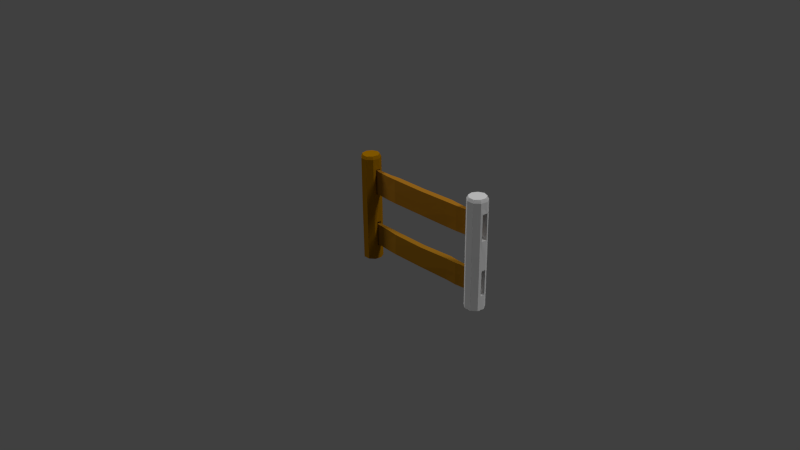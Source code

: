 # Source: fence.blend  (saved by Blender 2.73.0; exported with 4.5.12 LTS)
import bpy
from mathutils import Matrix  # noqa: F401  (used for matrix-valued properties, if any)

bpy.ops.wm.read_factory_settings(use_empty=True)
scene = bpy.context.scene
scene.name = 'Scene'

# ---- collections
col_collection_1 = bpy.data.collections.new('Collection 1'); scene.collection.children.link(col_collection_1)

# ---- materials (node trees are filled in below, after node groups)
mat_material_002 = bpy.data.materials.new('Material.002')
mat_material_002.alpha_threshold = 0.0
mat_material_002.use_transparent_shadow = False
mat_material_002.diffuse_color = (0.3844, 0.1734, 0.01219, 1.0)
mat_material_002.specular_color = (0.1025, 0.02911, 0.0)
mat_material_002.roughness = 0.5
mat_material_002.specular_intensity = 0.0
mat_material_001 = bpy.data.materials.new('Material.001')
mat_material_001.alpha_threshold = 0.0
mat_material_001.use_transparent_shadow = False
mat_material_001.diffuse_color = (0.4575, 0.1964, 0.01608, 1.0)
mat_material_001.specular_color = (0.09463, 0.03512, 0.0)
mat_material_001.roughness = 0.5
mat_material_001.specular_intensity = 0.0
mat_material = bpy.data.materials.new('Material')
mat_material.alpha_threshold = 0.0
mat_material.use_transparent_shadow = False
mat_material.diffuse_color = (0.3757, 0.1637, 0.0, 1.0)
mat_material.specular_color = (0.1679, 0.04179, 0.0)
mat_material.roughness = 0.5
mat_material.specular_intensity = 0.0

# ---- material node trees

# ---- world
world_world = bpy.data.worlds.new('World'); scene.world = world_world
world_world.color = (0.05088, 0.05088, 0.05088)
world_world.use_sun_shadow = False
world_world.sun_shadow_jitter_overblur = 0.0
world_world.cycles.sampling_method = 'MANUAL'
world_world.cycles.sample_map_resolution = 256

# ---- cameras
cam_camera = bpy.data.cameras.new('Camera')
cam_camera.clip_end = 100.0
cam_camera.lens = 35.0
cam_camera.sensor_width = 32.0
cam_camera.sensor_height = 18.0
cam_camera.ortho_scale = 7.314
cam_camera.dof.focus_distance = 0.0
cam_camera.dof.aperture_fstop = 128.0

# ---- lights
light_lamp_001 = bpy.data.lights.new('Lamp.001', 'SUN')
light_lamp_001.transmission_factor = 0.0
light_lamp_001.cutoff_distance = 30.0
light_lamp_001.angle = 0.1993
light_lamp_001.energy = 1.0
light_lamp_001.shadow_buffer_clip_start = 1.001
light_lamp_001.shadow_soft_size = 0.1
light_lamp_001.shadow_cascade_max_distance = 1000.0
light_lamp_001.cycles.use_multiple_importance_sampling = False
light_lamp = bpy.data.lights.new('Lamp', 'SUN')
light_lamp.transmission_factor = 0.0
light_lamp.cutoff_distance = 30.0
light_lamp.angle = 0.1993
light_lamp.energy = 1.0
light_lamp.shadow_buffer_clip_start = 1.001
light_lamp.shadow_soft_size = 0.1
light_lamp.shadow_cascade_max_distance = 1000.0
light_lamp.cycles.use_multiple_importance_sampling = False

# ---- meshes
me_cylinder_001 = bpy.data.meshes.new('Cylinder.001')
me_cylinder_001.from_pydata([(1.744, 0.126, -0.004118), (1.848, 0.06012, 0.6969), (1.825, 0.09655, -0.004118), (1.846, 0.05922, -0.004118), (1.868, 0.02189, -0.004118), (1.843, -0.01851, 1.39), (1.853, -0.06302, -0.004118), (1.851, -0.01942, 1.374), (1.787, -0.1184, -0.004118), (1.86, -0.02059, 1.35), (1.701, -0.1184, -0.004118), (1.86, -0.02746, 0.1825), (1.635, -0.06302, -0.004118), (1.86, -0.02057, 1.276), (1.62, 0.02189, -0.004118), (1.862, -0.02088, 0.6969), (1.663, 0.09655, -0.004118), (1.86, -0.02057, -0.004118), (1.744, 0.128, 0.6969), (1.826, 0.09802, 0.6969), (1.87, 0.02222, 0.6969), (1.855, -0.06398, 0.6969), (1.787, -0.1202, 0.6969), (1.7, -0.1202, 0.6969), (1.633, -0.06398, 0.6969), (1.618, 0.02222, 0.6969), (1.661, 0.09802, 0.6969), (1.744, 0.126, 1.276), (1.825, 0.09655, 1.276), (1.868, 0.02189, 1.276), (1.853, -0.06302, 1.276), (1.787, -0.1184, 1.276), (1.701, -0.1184, 1.276), (1.635, -0.06302, 1.276), (1.62, 0.02189, 1.276), (1.663, 0.09655, 1.276), (1.825, 0.09655, 0.1825), (1.868, 0.02465, 0.1825), (1.853, -0.06302, 0.1825), (1.787, -0.1184, 0.1825), (1.701, -0.1184, 0.1825), (1.635, -0.06302, 0.1825), (1.62, 0.02465, 0.1825), (1.663, 0.09655, 0.1825), (1.744, 0.126, 0.1825), (1.744, 0.1262, 1.35), (1.744, 0.1085, 1.39), (1.744, 0.1155, 1.374), (1.825, 0.09666, 1.35), (1.813, 0.08136, 1.39), (1.818, 0.08837, 1.374), (1.868, 0.02191, 1.35), (1.85, 0.01769, 1.39), (1.858, 0.01965, 1.374), (1.853, -0.06309, 1.35), (1.837, -0.05472, 1.39), (1.844, -0.0585, 1.374), (1.787, -0.1186, 1.35), (1.781, -0.1048, 1.387), (1.783, -0.1095, 1.374), (1.701, -0.1186, 1.35), (1.707, -0.102, 1.39), (1.704, -0.1095, 1.374), (1.634, -0.06309, 1.35), (1.651, -0.05472, 1.39), (1.643, -0.0585, 1.374), (1.619, 0.02191, 1.35), (1.638, 0.01769, 1.39), (1.629, 0.01965, 1.374), (1.663, 0.09666, 1.35), (1.675, 0.08136, 1.39), (1.669, 0.08837, 1.374), (1.846, 0.05922, 1.276), (1.846, 0.05922, 0.1825), (1.846, 0.05928, 1.35), (1.838, 0.05401, 1.374), (1.831, 0.04953, 1.39), (1.861, -0.03843, 1.212), (1.825, 0.09671, 1.212), (1.868, 0.02954, 1.212), (1.853, -0.06312, 1.212), (1.787, -0.1186, 1.212), (1.701, -0.1186, 1.212), (1.634, -0.06312, 1.212), (1.619, 0.02954, 1.212), (1.663, 0.09671, 1.212), (1.744, 0.1262, 1.212), (1.846, 0.05932, 1.212), (1.861, -0.03855, 0.8825), (1.825, 0.09726, 0.8825), (1.869, 0.02966, 0.8825), (1.854, -0.06348, 0.8825), (1.787, -0.1193, 0.8825), (1.7, -0.1193, 0.8825), (1.634, -0.06348, 0.8825), (1.619, 0.02966, 0.8825), (1.662, 0.09726, 0.8825), (1.847, 0.05965, 0.8825), (1.744, 0.127, 0.8825), (1.641, 0.05922, -0.004118), (1.64, 0.06012, 0.6969), (1.641, 0.05922, 1.276), (1.641, 0.05922, 0.1825), (1.641, 0.05928, 1.35), (1.649, 0.05401, 1.374), (1.656, 0.04953, 1.39), (1.641, 0.05932, 1.212), (1.64, 0.05965, 0.8825), (1.627, -0.02057, -0.004118), (1.625, -0.02088, 0.6969), (1.627, -0.02057, 1.276), (1.627, -0.02746, 0.1825), (1.627, -0.02059, 1.35), (1.636, -0.01942, 1.374), (1.644, -0.01851, 1.39), (1.627, -0.03843, 1.212), (1.626, -0.03855, 0.8825), (1.744, 0.127, 0.3951), (1.861, -0.02761, 0.508), (1.825, 0.09726, 0.3951), (1.869, 0.02481, 0.508), (1.854, -0.06348, 0.3951), (1.787, -0.1193, 0.3951), (1.7, -0.1193, 0.3951), (1.634, -0.06348, 0.3951), (1.619, 0.02481, 0.508), (1.662, 0.09726, 0.3951), (1.847, 0.05965, 0.3951), (1.64, 0.05965, 0.3951), (1.626, -0.02761, 0.508), (1.744, 0.004034, 1.389)], [], [(35, 69, 45, 27), (13, 9, 54, 30), (30, 54, 57, 31), (31, 57, 60, 32), (32, 60, 63, 33), (110, 112, 66, 34), (101, 103, 69, 35), (72, 74, 51, 29), (56, 7, 5, 55), (0, 2, 3, 4, 17, 6, 8, 10, 12, 108, 14, 99, 16), (128, 100, 26, 126), (126, 26, 18, 117), (129, 109, 25, 125), (123, 23, 24, 124), (122, 22, 23, 123), (121, 21, 22, 122), (118, 15, 21, 121), (127, 1, 20, 120), (117, 18, 19, 119), (106, 101, 35, 85), (85, 35, 27, 86), (115, 110, 34, 84), (82, 32, 33, 83), (81, 31, 32, 82), (80, 30, 31, 81), (77, 13, 30, 80), (87, 72, 29, 79), (86, 27, 28, 78), (0, 44, 36, 2), (3, 73, 37, 4), (17, 11, 38, 6), (6, 38, 39, 8), (8, 39, 40, 10), (10, 40, 41, 12), (108, 111, 42, 14), (16, 43, 44, 0), (99, 102, 43, 16), (48, 45, 47, 50), (50, 47, 46, 49), (74, 48, 50, 75), (75, 50, 49, 76), (9, 51, 53, 7), (7, 53, 52, 5), (57, 54, 56, 59), (59, 56, 55, 58), (60, 57, 59, 62), (62, 59, 58, 61), (63, 60, 62, 65), (65, 62, 61, 64), (112, 63, 65, 113), (113, 65, 64, 114), (103, 66, 68, 104), (104, 68, 67, 105), (45, 69, 71, 47), (47, 71, 70, 46), (27, 45, 48, 28), (54, 9, 7, 56), (4, 37, 11, 17), (79, 29, 13, 77), (120, 20, 15, 118), (29, 51, 9, 13), (53, 75, 76, 52), (51, 74, 75, 53), (2, 36, 73, 3), (78, 28, 72, 87), (119, 19, 1, 127), (28, 48, 74, 72), (89, 78, 87, 97), (79, 84, 95, 90), (98, 86, 78, 89), (25, 95, 107, 100), (88, 77, 80, 91), (91, 80, 81, 92), (92, 81, 82, 93), (93, 82, 83, 94), (79, 77, 115, 84), (96, 85, 86, 98), (107, 106, 85, 96), (100, 107, 96, 26), (26, 96, 98, 18), (109, 116, 95, 25), (23, 93, 94, 24), (22, 92, 93, 23), (21, 91, 92, 22), (15, 88, 91, 21), (1, 97, 90, 20), (18, 98, 89, 19), (20, 90, 88, 15), (19, 89, 97, 1), (71, 104, 105, 70), (69, 103, 104, 71), (14, 42, 102, 99), (84, 34, 101, 106), (125, 25, 100, 128), (34, 66, 103, 101), (24, 94, 116, 109), (94, 83, 115, 116), (68, 113, 114, 67), (66, 112, 113, 68), (12, 41, 111, 108), (83, 33, 110, 115), (124, 24, 109, 129), (33, 63, 112, 110), (88, 116, 115, 77), (79, 90, 97, 87), (116, 88, 90, 95), (106, 107, 95, 84), (41, 124, 129, 111), (42, 125, 128, 102), (36, 119, 127, 73), (44, 117, 119, 36), (73, 127, 120, 37), (11, 118, 121, 38), (38, 121, 122, 39), (39, 122, 123, 40), (40, 123, 124, 41), (43, 126, 117, 44), (102, 128, 126, 43), (120, 118, 129, 125), (11, 111, 129, 118), (37, 120, 125, 42), (37, 42, 111, 11), (114, 64, 130), (105, 67, 130), (76, 49, 130), (46, 70, 130), (70, 105, 130), (67, 114, 130), (64, 61, 130), (61, 58, 130), (58, 55, 130), (55, 5, 130), (52, 76, 130), (49, 46, 130), (5, 52, 130)])
me_cylinder_001.use_remesh_preserve_volume = False
me_cylinder_001.use_remesh_preserve_attributes = False
me_cylinder_001.use_mirror_vertex_groups = False
me_cylinder_001.update()
me_cube_000 = bpy.data.meshes.new('Cube.000')
me_cube_000.from_pydata([(0.02939, -0.005636, 0.1961), (0.02939, 0.02912, 0.1961), (1.315, 0.0006503, 0.1903), (1.315, -0.02386, 0.1903), (0.02939, -0.005636, 0.4774), (0.02939, 0.02912, 0.4774), (1.315, 0.0006503, 0.4774), (1.315, -0.02386, 0.4774), (0.02939, -0.005636, 0.3338), (0.02939, 0.006994, 0.4774), (0.02939, 0.02912, 0.3338), (0.02939, 0.006994, 0.1932), (0.6721, 0.03092, 0.456), (1.315, 0.0006503, 0.3338), (0.6721, 0.03092, 0.1903), (1.315, -0.0116, 0.4794), (1.315, -0.02386, 0.3338), (1.315, -0.008443, 0.1903), (0.6721, -0.04584, 0.456), (0.6721, -0.04692, 0.1903), (0.6721, -0.006915, 0.4591), (0.6721, 0.001249, 0.1903), (0.6721, -0.04692, 0.3338), (1.315, -0.01246, 0.3338), (0.6721, 0.03092, 0.3338), (0.02939, 0.006994, 0.3338), (0.3508, 0.03092, 0.1941), (0.3508, -0.04389, 0.4642), (0.3508, 0.03092, 0.4642), (0.3508, -0.04692, 0.1941), (0.3508, -0.01103, 0.4672), (0.3508, -0.005622, 0.1941), (0.3508, -0.04692, 0.3338), (0.3508, 0.03092, 0.3338), (0.9935, 0.03321, 0.4733), (0.9935, -0.04224, 0.1898), (0.9935, 0.03561, 0.1898), (0.9935, -0.04692, 0.4733), (0.9935, -0.005714, 0.4763), (0.9935, 0.006202, 0.1898), (0.9935, -0.04692, 0.3338), (0.9935, 0.03092, 0.3338), (0.2461, 0.02668, 0.1903), (0.2461, -0.03269, 0.4722), (0.2461, -0.008, 0.4757), (0.2461, 0.02668, 0.3338), (0.2461, 0.02668, 0.4722), (0.2461, -0.03269, 0.1903), (0.2461, -0.002451, 0.1903), (0.2461, -0.03269, 0.3338), (1.103, 0.01474, 0.4747), (1.103, -0.04546, 0.1855), (1.103, -0.007085, 0.1855), (1.103, -0.0479, 0.3338), (1.103, 0.01599, 0.1855), (1.103, -0.0479, 0.4747), (1.103, -0.01599, 0.4774), (1.103, 0.01355, 0.3338)], [], [(25, 10, 1, 11), (57, 13, 2, 54), (23, 16, 3, 17), (49, 8, 0, 47), (52, 54, 2, 17), (44, 46, 5, 9), (43, 44, 9, 4), (37, 38, 20, 18), (38, 34, 12, 20), (51, 52, 17, 3), (29, 31, 21, 19), (31, 26, 14, 21), (40, 22, 19, 35), (37, 18, 22, 40), (43, 4, 8, 49), (13, 23, 17, 2), (6, 15, 23, 13), (15, 7, 16, 23), (33, 24, 14, 26), (28, 12, 24, 33), (50, 6, 13, 57), (8, 25, 11, 0), (4, 9, 25, 8), (9, 5, 10, 25), (46, 28, 33, 45), (45, 33, 26, 42), (18, 27, 32, 22), (48, 42, 26, 31), (47, 48, 31, 29), (18, 20, 30, 27), (20, 12, 28, 30), (22, 32, 29, 19), (12, 34, 41, 24), (55, 37, 40, 53), (53, 40, 35, 51), (19, 21, 39, 35), (56, 50, 34, 38), (55, 56, 38, 37), (21, 14, 36, 39), (24, 41, 36, 14), (0, 11, 48, 47), (11, 1, 42, 48), (10, 45, 42, 1), (5, 46, 45, 10), (27, 43, 49, 32), (27, 30, 44, 43), (30, 28, 46, 44), (32, 49, 47, 29), (7, 15, 56, 55), (15, 6, 50, 56), (16, 53, 51, 3), (7, 55, 53, 16), (34, 50, 57, 41), (35, 39, 52, 51), (39, 36, 54, 52), (41, 57, 54, 36)])
_uv = me_cube_000.uv_layers.new(name='UVMap')
_uv.uv.foreach_set('vector', [0.5769, 0.07274, 0.5769, 0.07274, 0.69, 0.07328, 0.6924, 0.07329, 0.5678, 0.8009, 0.566, 0.9445, 0.6838, 0.9451, 0.6896, 0.8015, 0.566, 0.9445, 0.566, 0.9445, 0.6838, 0.9451, 0.6838, 0.9451, 0.5751, 0.2197, 0.5769, 0.07274, 0.69, 0.07328, 0.6929, 0.2202, 0.6896, 0.8015, 0.6896, 0.8015, 0.6838, 0.9451, 0.6838, 0.9451, 0.4587, 0.2191, 0.4615, 0.2191, 0.4591, 0.07217, 0.4591, 0.07217, 0.4615, 0.2191, 0.4587, 0.2191, 0.4591, 0.07217, 0.4591, 0.07217, 0.4543, 0.726, 0.4518, 0.726, 0.4687, 0.5081, 0.4712, 0.5082, 0.4518, 0.726, 0.4543, 0.726, 0.4712, 0.5082, 0.4687, 0.5081, 0.6896, 0.8015, 0.6896, 0.8015, 0.6838, 0.9451, 0.6838, 0.9451, 0.6888, 0.2912, 0.6888, 0.2912, 0.6893, 0.5092, 0.6893, 0.5092, 0.6888, 0.2912, 0.6888, 0.2912, 0.6893, 0.5092, 0.6893, 0.5092, 0.5687, 0.7266, 0.5715, 0.5086, 0.6893, 0.5092, 0.687, 0.7272, 0.4543, 0.726, 0.4712, 0.5082, 0.5715, 0.5086, 0.5687, 0.7266, 0.4615, 0.2191, 0.4591, 0.07217, 0.5769, 0.07274, 0.5751, 0.2197, 0.566, 0.9445, 0.566, 0.9445, 0.6838, 0.9451, 0.6838, 0.9451, 0.4482, 0.944, 0.4466, 0.944, 0.566, 0.9445, 0.566, 0.9445, 0.4466, 0.944, 0.4482, 0.944, 0.566, 0.9445, 0.566, 0.9445, 0.5742, 0.2907, 0.5715, 0.5086, 0.6893, 0.5092, 0.6888, 0.2912, 0.4672, 0.2902, 0.4712, 0.5082, 0.5715, 0.5086, 0.5742, 0.2907, 0.4522, 0.8003, 0.4482, 0.944, 0.566, 0.9445, 0.5678, 0.8009, 0.5769, 0.07274, 0.5769, 0.07274, 0.6924, 0.07329, 0.69, 0.07328, 0.4591, 0.07217, 0.4591, 0.07217, 0.5769, 0.07274, 0.5769, 0.07274, 0.4591, 0.07217, 0.4591, 0.07217, 0.5769, 0.07274, 0.5769, 0.07274, 0.4615, 0.2191, 0.4672, 0.2902, 0.5742, 0.2907, 0.5751, 0.2197, 0.5751, 0.2197, 0.5742, 0.2907, 0.6888, 0.2912, 0.6929, 0.2202, 0.4712, 0.5082, 0.4672, 0.2902, 0.5742, 0.2907, 0.5715, 0.5086, 0.6929, 0.2202, 0.6929, 0.2202, 0.6888, 0.2912, 0.6888, 0.2912, 0.6929, 0.2202, 0.6929, 0.2202, 0.6888, 0.2912, 0.6888, 0.2912, 0.4712, 0.5082, 0.4687, 0.5081, 0.4647, 0.2902, 0.4672, 0.2902, 0.4687, 0.5081, 0.4712, 0.5082, 0.4672, 0.2902, 0.4647, 0.2902, 0.5715, 0.5086, 0.5742, 0.2907, 0.6888, 0.2912, 0.6893, 0.5092, 0.4712, 0.5082, 0.4543, 0.726, 0.5687, 0.7266, 0.5715, 0.5086, 0.4522, 0.8003, 0.4543, 0.726, 0.5687, 0.7266, 0.5678, 0.8009, 0.5678, 0.8009, 0.5687, 0.7266, 0.687, 0.7272, 0.6896, 0.8015, 0.6893, 0.5092, 0.6893, 0.5092, 0.687, 0.7272, 0.687, 0.7272, 0.45, 0.8003, 0.4522, 0.8003, 0.4543, 0.726, 0.4518, 0.726, 0.4522, 0.8003, 0.45, 0.8003, 0.4518, 0.726, 0.4543, 0.726, 0.6893, 0.5092, 0.6893, 0.5092, 0.687, 0.7272, 0.687, 0.7272, 0.5715, 0.5086, 0.5687, 0.7266, 0.687, 0.7272, 0.6893, 0.5092, 0.69, 0.07328, 0.6924, 0.07329, 0.6929, 0.2202, 0.6929, 0.2202, 0.6924, 0.07329, 0.69, 0.07328, 0.6929, 0.2202, 0.6929, 0.2202, 0.5769, 0.07274, 0.5751, 0.2197, 0.6929, 0.2202, 0.69, 0.07328, 0.4591, 0.07217, 0.4615, 0.2191, 0.5751, 0.2197, 0.5769, 0.07274, 0.4672, 0.2902, 0.4615, 0.2191, 0.5751, 0.2197, 0.5742, 0.2907, 0.4672, 0.2902, 0.4647, 0.2902, 0.4587, 0.2191, 0.4615, 0.2191, 0.4647, 0.2902, 0.4672, 0.2902, 0.4615, 0.2191, 0.4587, 0.2191, 0.5742, 0.2907, 0.5751, 0.2197, 0.6929, 0.2202, 0.6888, 0.2912, 0.4482, 0.944, 0.4466, 0.944, 0.45, 0.8003, 0.4522, 0.8003, 0.4466, 0.944, 0.4482, 0.944, 0.4522, 0.8003, 0.45, 0.8003, 0.566, 0.9445, 0.5678, 0.8009, 0.6896, 0.8015, 0.6838, 0.9451, 0.4482, 0.944, 0.4522, 0.8003, 0.5678, 0.8009, 0.566, 0.9445, 0.4543, 0.726, 0.4522, 0.8003, 0.5678, 0.8009, 0.5687, 0.7266, 0.687, 0.7272, 0.687, 0.7272, 0.6896, 0.8015, 0.6896, 0.8015, 0.687, 0.7272, 0.687, 0.7272, 0.6896, 0.8015, 0.6896, 0.8015, 0.5687, 0.7266, 0.5678, 0.8009, 0.6896, 0.8015, 0.687, 0.7272])
me_cube_000.materials.append(mat_material_002)
me_cube_000.use_remesh_preserve_volume = False
me_cube_000.use_remesh_preserve_attributes = False
me_cube_000.use_mirror_vertex_groups = False
me_cube_000.update()
me_cube_001 = bpy.data.meshes.new('Cube.001')
me_cube_001.from_pydata([(0.02939, -0.005569, 0.8921), (0.02939, 0.02919, 0.8921), (1.315, -0.009479, 0.8858), (1.315, -0.03399, 0.8858), (0.02939, -0.005569, 1.199), (0.02939, 0.02919, 1.199), (1.315, -0.009479, 1.199), (1.315, -0.03399, 1.199), (0.02939, -0.005569, 1.043), (0.02939, 0.007061, 1.199), (0.02939, 0.02919, 1.043), (0.02939, 0.007061, 0.8889), (0.6721, 0.03099, 1.191), (1.315, -0.009479, 1.043), (0.6721, 0.03099, 0.8858), (1.315, -0.02173, 1.202), (1.315, -0.03399, 1.043), (1.315, -0.01857, 0.8858), (0.6721, -0.04577, 1.191), (0.6721, -0.04686, 0.8858), (0.6721, -0.006848, 1.194), (0.6721, 0.001316, 0.8858), (0.6721, -0.04686, 1.043), (1.315, -0.02259, 1.043), (0.6721, 0.03099, 1.043), (0.02939, 0.007061, 1.043), (0.3508, 0.03099, 0.89), (0.3508, -0.04383, 1.199), (0.3508, 0.03099, 1.199), (0.3508, -0.04686, 0.89), (0.3508, -0.01096, 1.203), (0.3508, -0.005555, 0.89), (0.3508, -0.04686, 1.043), (0.3508, 0.03099, 1.043), (0.9935, 0.03328, 1.195), (0.9935, -0.04217, 0.8778), (0.9935, 0.03568, 0.8778), (0.9935, -0.04686, 1.195), (0.9935, -0.005647, 1.198), (0.9935, 0.006269, 0.8778), (0.9935, -0.04686, 1.043), (0.9935, 0.03099, 1.043), (0.2461, 0.02675, 0.8858), (0.2461, -0.03263, 1.194), (0.2461, -0.007933, 1.198), (0.2461, 0.02675, 1.043), (0.2461, 0.02675, 1.194), (0.2461, -0.03263, 0.8858), (0.2461, -0.002384, 0.8858), (0.2461, -0.03263, 1.043), (1.103, 0.01481, 1.196), (1.103, -0.0454, 0.8805), (1.103, -0.007018, 0.8805), (1.103, -0.04784, 1.043), (1.103, 0.01606, 0.8805), (1.103, -0.04784, 1.196), (1.103, -0.01592, 1.199), (1.103, 0.01362, 1.043)], [], [(25, 10, 1, 11), (57, 13, 2, 54), (23, 16, 3, 17), (49, 8, 0, 47), (52, 54, 2, 17), (44, 46, 5, 9), (43, 44, 9, 4), (37, 38, 20, 18), (38, 34, 12, 20), (51, 52, 17, 3), (29, 31, 21, 19), (31, 26, 14, 21), (40, 22, 19, 35), (37, 18, 22, 40), (43, 4, 8, 49), (13, 23, 17, 2), (6, 15, 23, 13), (15, 7, 16, 23), (33, 24, 14, 26), (28, 12, 24, 33), (50, 6, 13, 57), (8, 25, 11, 0), (4, 9, 25, 8), (9, 5, 10, 25), (46, 28, 33, 45), (45, 33, 26, 42), (18, 27, 32, 22), (48, 42, 26, 31), (47, 48, 31, 29), (18, 20, 30, 27), (20, 12, 28, 30), (22, 32, 29, 19), (12, 34, 41, 24), (55, 37, 40, 53), (53, 40, 35, 51), (19, 21, 39, 35), (56, 50, 34, 38), (55, 56, 38, 37), (21, 14, 36, 39), (24, 41, 36, 14), (0, 11, 48, 47), (11, 1, 42, 48), (10, 45, 42, 1), (5, 46, 45, 10), (27, 43, 49, 32), (27, 30, 44, 43), (30, 28, 46, 44), (32, 49, 47, 29), (7, 15, 56, 55), (15, 6, 50, 56), (16, 53, 51, 3), (7, 55, 53, 16), (34, 50, 57, 41), (35, 39, 52, 51), (39, 36, 54, 52), (41, 57, 54, 36)])
_uv = me_cube_001.uv_layers.new(name='UVMap')
_uv.uv.foreach_set('vector', [0.08994, 0.02462, 0.08994, 0.02462, 0.1864, 0.02417, 0.1884, 0.02416, 0.09494, 0.8051, 0.09592, 0.9591, 0.1964, 0.9586, 0.1988, 0.8046, 0.09592, 0.9591, 0.09592, 0.9591, 0.1964, 0.9586, 0.1964, 0.9586, 0.09095, 0.1821, 0.08994, 0.02462, 0.1864, 0.02417, 0.1915, 0.1817, 0.1988, 0.8046, 0.1988, 0.8046, 0.1964, 0.9586, 0.1964, 0.9586, -0.0084, 0.1826, -0.005937, 0.1826, -0.01057, 0.02508, -0.01057, 0.02508, -0.005937, 0.1826, -0.0084, 0.1826, -0.01057, 0.02508, -0.01057, 0.02508, -0.003229, 0.7259, -0.00534, 0.7259, -0.004312, 0.4923, -0.002201, 0.4923, -0.00534, 0.7259, -0.003229, 0.7259, -0.002201, 0.4923, -0.004312, 0.4923, 0.1988, 0.8046, 0.1988, 0.8046, 0.1964, 0.9586, 0.1964, 0.9586, 0.1893, 0.2578, 0.1893, 0.2578, 0.1934, 0.4914, 0.1934, 0.4914, 0.1893, 0.2578, 0.1893, 0.2578, 0.1934, 0.4914, 0.1934, 0.4914, 0.09443, 0.7255, 0.09293, 0.4919, 0.1934, 0.4914, 0.2001, 0.725, -0.003229, 0.7259, -0.002201, 0.4923, 0.09293, 0.4919, 0.09443, 0.7255, -0.005937, 0.1826, -0.01057, 0.02508, 0.08994, 0.02462, 0.09095, 0.1821, 0.09592, 0.9591, 0.09592, 0.9591, 0.1964, 0.9586, 0.1964, 0.9586, -0.004581, 0.9596, -0.005988, 0.9596, 0.09592, 0.9591, 0.09592, 0.9591, -0.005988, 0.9596, -0.004581, 0.9596, 0.09592, 0.9591, 0.09592, 0.9591, 0.09143, 0.2582, 0.09293, 0.4919, 0.1934, 0.4914, 0.1893, 0.2578, -0.009069, 0.2587, -0.002201, 0.4923, 0.09293, 0.4919, 0.09143, 0.2582, -0.00369, 0.8056, -0.004581, 0.9596, 0.09592, 0.9591, 0.09494, 0.8051, 0.08994, 0.02462, 0.08994, 0.02462, 0.1884, 0.02416, 0.1864, 0.02417, -0.01057, 0.02508, -0.01057, 0.02508, 0.08994, 0.02462, 0.08994, 0.02462, -0.01057, 0.02508, -0.01057, 0.02508, 0.08994, 0.02462, 0.08994, 0.02462, -0.005937, 0.1826, -0.009069, 0.2587, 0.09143, 0.2582, 0.09095, 0.1821, 0.09095, 0.1821, 0.09143, 0.2582, 0.1893, 0.2578, 0.1915, 0.1817, -0.002201, 0.4923, -0.009069, 0.2587, 0.09143, 0.2582, 0.09293, 0.4919, 0.1915, 0.1817, 0.1915, 0.1817, 0.1893, 0.2578, 0.1893, 0.2578, 0.1915, 0.1817, 0.1915, 0.1817, 0.1893, 0.2578, 0.1893, 0.2578, -0.002201, 0.4923, -0.004312, 0.4923, -0.01118, 0.2587, -0.009069, 0.2587, -0.004312, 0.4923, -0.002201, 0.4923, -0.009069, 0.2587, -0.01118, 0.2587, 0.09293, 0.4919, 0.09143, 0.2582, 0.1893, 0.2578, 0.1934, 0.4914, -0.002201, 0.4923, -0.003229, 0.7259, 0.09443, 0.7255, 0.09293, 0.4919, -0.00369, 0.8056, -0.003229, 0.7259, 0.09443, 0.7255, 0.09494, 0.8051, 0.09494, 0.8051, 0.09443, 0.7255, 0.2001, 0.725, 0.1988, 0.8046, 0.1934, 0.4914, 0.1934, 0.4914, 0.2001, 0.725, 0.2001, 0.725, -0.005561, 0.8056, -0.00369, 0.8056, -0.003229, 0.7259, -0.00534, 0.7259, -0.00369, 0.8056, -0.005561, 0.8056, -0.00534, 0.7259, -0.003229, 0.7259, 0.1934, 0.4914, 0.1934, 0.4914, 0.2001, 0.725, 0.2001, 0.725, 0.09293, 0.4919, 0.09443, 0.7255, 0.2001, 0.725, 0.1934, 0.4914, 0.1864, 0.02417, 0.1884, 0.02416, 0.1915, 0.1817, 0.1915, 0.1817, 0.1884, 0.02416, 0.1864, 0.02417, 0.1915, 0.1817, 0.1915, 0.1817, 0.08994, 0.02462, 0.09095, 0.1821, 0.1915, 0.1817, 0.1864, 0.02417, -0.01057, 0.02508, -0.005937, 0.1826, 0.09095, 0.1821, 0.08994, 0.02462, -0.009069, 0.2587, -0.005937, 0.1826, 0.09095, 0.1821, 0.09143, 0.2582, -0.009069, 0.2587, -0.01118, 0.2587, -0.0084, 0.1826, -0.005937, 0.1826, -0.01118, 0.2587, -0.009069, 0.2587, -0.005937, 0.1826, -0.0084, 0.1826, 0.09143, 0.2582, 0.09095, 0.1821, 0.1915, 0.1817, 0.1893, 0.2578, -0.004581, 0.9596, -0.005988, 0.9596, -0.005561, 0.8056, -0.00369, 0.8056, -0.005988, 0.9596, -0.004581, 0.9596, -0.00369, 0.8056, -0.005561, 0.8056, 0.09592, 0.9591, 0.09494, 0.8051, 0.1988, 0.8046, 0.1964, 0.9586, -0.004581, 0.9596, -0.00369, 0.8056, 0.09494, 0.8051, 0.09592, 0.9591, -0.003229, 0.7259, -0.00369, 0.8056, 0.09494, 0.8051, 0.09443, 0.7255, 0.2001, 0.725, 0.2001, 0.725, 0.1988, 0.8046, 0.1988, 0.8046, 0.2001, 0.725, 0.2001, 0.725, 0.1988, 0.8046, 0.1988, 0.8046, 0.09443, 0.7255, 0.09494, 0.8051, 0.1988, 0.8046, 0.2001, 0.725])
me_cube_001.materials.append(mat_material_001)
me_cube_001.use_remesh_preserve_volume = False
me_cube_001.use_remesh_preserve_attributes = False
me_cube_001.use_mirror_vertex_groups = False
me_cube_001.update()
me_cylinder = bpy.data.meshes.new('Cylinder')
me_cylinder.from_pydata([(-5.42e-08, 0.126, -0.004118), (0.1041, 0.06012, 0.6969), (0.08101, 0.09655, -0.004118), (0.1026, 0.05922, -0.004118), (0.1241, 0.02189, -0.004118), (0.09947, -0.01851, 1.39), (0.1091, -0.06302, -0.004118), (0.1074, -0.01942, 1.374), (0.04311, -0.1184, -0.004118), (0.1168, -0.02059, 1.35), (-0.04311, -0.1184, -0.004118), (0.1166, -0.02746, 0.1825), (-0.1091, -0.06302, -0.004118), (0.1166, -0.02057, 1.276), (-0.1241, 0.02189, -0.004118), (0.1184, -0.02088, 0.6969), (-0.08101, 0.09655, -0.004118), (0.1166, -0.02057, -0.004118), (-5.409e-08, 0.128, 0.6969), (0.08225, 0.09802, 0.6969), (0.126, 0.02222, 0.6969), (0.1108, -0.06398, 0.6969), (0.04376, -0.1202, 0.6969), (-0.04376, -0.1202, 0.6969), (-0.1108, -0.06398, 0.6969), (-0.126, 0.02222, 0.6969), (-0.08225, 0.09802, 0.6969), (-5.42e-08, 0.126, 1.276), (0.08101, 0.09655, 1.276), (0.1241, 0.02189, 1.276), (0.1091, -0.06302, 1.276), (0.04311, -0.1184, 1.276), (-0.04311, -0.1184, 1.276), (-0.1091, -0.06302, 1.276), (-0.1241, 0.02189, 1.276), (-0.08101, 0.09655, 1.276), (0.08101, 0.09655, 0.1825), (0.1241, 0.02465, 0.1825), (0.1091, -0.06302, 0.1825), (0.04311, -0.1184, 0.1825), (-0.04311, -0.1184, 0.1825), (-0.1091, -0.06302, 0.1825), (-0.1241, 0.02465, 0.1825), (-0.08101, 0.09655, 0.1825), (-5.42e-08, 0.126, 0.1825), (-5.419e-08, 0.1262, 1.35), (-4.083e-08, 0.1085, 1.39), (-5.206e-08, 0.1155, 1.374), (0.0811, 0.09666, 1.35), (0.06909, 0.08136, 1.39), (0.07457, 0.08837, 1.374), (0.1243, 0.02191, 1.35), (0.1059, 0.01769, 1.39), (0.1142, 0.01965, 1.374), (0.1093, -0.06309, 1.35), (0.09308, -0.05472, 1.39), (0.1005, -0.0585, 1.374), (0.04315, -0.1186, 1.35), (0.03779, -0.1048, 1.387), (0.03968, -0.1095, 1.374), (-0.04315, -0.1186, 1.35), (-0.03676, -0.102, 1.39), (-0.03968, -0.1095, 1.374), (-0.1093, -0.06309, 1.35), (-0.09308, -0.05472, 1.39), (-0.1005, -0.0585, 1.374), (-0.1243, 0.02191, 1.35), (-0.1059, 0.01769, 1.39), (-0.1142, 0.01965, 1.374), (-0.0811, 0.09666, 1.35), (-0.06909, 0.08136, 1.39), (-0.07457, 0.08837, 1.374), (0.1026, 0.05922, 1.276), (0.1026, 0.05922, 0.1825), (0.1027, 0.05928, 1.35), (0.0944, 0.05401, 1.374), (0.08747, 0.04953, 1.39), (0.1168, -0.0288, 1.212), (0.08115, 0.09671, 1.212), (0.1243, 0.02954, 1.212), (0.1093, -0.06312, 1.212), (0.04318, -0.1186, 1.212), (-0.04318, -0.1186, 1.212), (-0.1093, -0.06312, 1.212), (-0.1243, 0.02954, 1.212), (-0.08115, 0.09671, 1.212), (-5.419e-08, 0.1262, 1.212), (0.1027, 0.05932, 1.212), (0.1175, -0.02892, 0.8825), (0.08161, 0.09726, 0.8825), (0.125, 0.02966, 0.8825), (0.1099, -0.06348, 0.8825), (0.04342, -0.1193, 0.8825), (-0.04342, -0.1193, 0.8825), (-0.11, -0.06348, 0.8825), (-0.125, 0.02966, 0.8825), (-0.08161, 0.09726, 0.8825), (0.1033, 0.05965, 0.8825), (-5.415e-08, 0.127, 0.8825), (-0.1026, 0.05922, -0.004118), (-0.1041, 0.06012, 0.6969), (-0.1026, 0.05922, 1.276), (-0.1026, 0.05922, 0.1825), (-0.1027, 0.05928, 1.35), (-0.0944, 0.05401, 1.374), (-0.08747, 0.04953, 1.39), (-0.1027, 0.05932, 1.212), (-0.1033, 0.05965, 0.8825), (-0.1166, -0.02057, -0.004118), (-0.1184, -0.02088, 0.6969), (-0.1166, -0.02057, 1.276), (-0.1166, -0.02746, 0.1825), (-0.1168, -0.02059, 1.35), (-0.1074, -0.01942, 1.374), (-0.09947, -0.01851, 1.39), (-0.1168, -0.0288, 1.212), (-0.1175, -0.02892, 0.8825), (-5.415e-08, 0.127, 0.3951), (0.1175, -0.02761, 0.508), (0.08161, 0.09726, 0.3951), (0.125, 0.02481, 0.508), (0.11, -0.06348, 0.3951), (0.04342, -0.1193, 0.3951), (-0.04342, -0.1193, 0.3951), (-0.11, -0.06348, 0.3951), (-0.125, 0.02481, 0.508), (-0.08161, 0.09726, 0.3951), (0.1033, 0.05965, 0.3951), (-0.1033, 0.05965, 0.3951), (-0.1175, -0.02761, 0.508), (7.9e-05, 0.004034, 1.389)], [], [(35, 69, 45, 27), (13, 9, 54, 30), (30, 54, 57, 31), (31, 57, 60, 32), (32, 60, 63, 33), (110, 112, 66, 34), (101, 103, 69, 35), (72, 74, 51, 29), (56, 7, 5, 55), (0, 2, 3, 4, 17, 6, 8, 10, 12, 108, 14, 99, 16), (128, 100, 26, 126), (126, 26, 18, 117), (129, 109, 25, 125), (123, 23, 24, 124), (122, 22, 23, 123), (121, 21, 22, 122), (118, 15, 21, 121), (127, 1, 20, 120), (117, 18, 19, 119), (106, 101, 35, 85), (85, 35, 27, 86), (115, 110, 34, 84), (82, 32, 33, 83), (81, 31, 32, 82), (80, 30, 31, 81), (77, 13, 30, 80), (87, 72, 29, 79), (86, 27, 28, 78), (0, 44, 36, 2), (3, 73, 37, 4), (17, 11, 38, 6), (6, 38, 39, 8), (8, 39, 40, 10), (10, 40, 41, 12), (108, 111, 42, 14), (16, 43, 44, 0), (99, 102, 43, 16), (48, 45, 47, 50), (50, 47, 46, 49), (74, 48, 50, 75), (75, 50, 49, 76), (9, 51, 53, 7), (7, 53, 52, 5), (57, 54, 56, 59), (59, 56, 55, 58), (60, 57, 59, 62), (62, 59, 58, 61), (63, 60, 62, 65), (65, 62, 61, 64), (112, 63, 65, 113), (113, 65, 64, 114), (103, 66, 68, 104), (104, 68, 67, 105), (45, 69, 71, 47), (47, 71, 70, 46), (27, 45, 48, 28), (54, 9, 7, 56), (4, 37, 11, 17), (79, 29, 13, 77), (120, 20, 15, 118), (29, 51, 9, 13), (53, 75, 76, 52), (51, 74, 75, 53), (2, 36, 73, 3), (78, 28, 72, 87), (119, 19, 1, 127), (28, 48, 74, 72), (89, 78, 87, 97), (79, 84, 95, 90), (98, 86, 78, 89), (25, 95, 107, 100), (88, 77, 80, 91), (91, 80, 81, 92), (92, 81, 82, 93), (93, 82, 83, 94), (79, 77, 115, 84), (96, 85, 86, 98), (107, 106, 85, 96), (100, 107, 96, 26), (26, 96, 98, 18), (109, 116, 95, 25), (23, 93, 94, 24), (22, 92, 93, 23), (21, 91, 92, 22), (15, 88, 91, 21), (1, 97, 90, 20), (18, 98, 89, 19), (20, 90, 88, 15), (19, 89, 97, 1), (71, 104, 105, 70), (69, 103, 104, 71), (14, 42, 102, 99), (84, 34, 101, 106), (125, 25, 100, 128), (34, 66, 103, 101), (24, 94, 116, 109), (94, 83, 115, 116), (68, 113, 114, 67), (66, 112, 113, 68), (12, 41, 111, 108), (83, 33, 110, 115), (124, 24, 109, 129), (33, 63, 112, 110), (88, 116, 115, 77), (79, 90, 97, 87), (116, 88, 90, 95), (106, 107, 95, 84), (41, 124, 129, 111), (42, 125, 128, 102), (36, 119, 127, 73), (44, 117, 119, 36), (73, 127, 120, 37), (11, 118, 121, 38), (38, 121, 122, 39), (39, 122, 123, 40), (40, 123, 124, 41), (43, 126, 117, 44), (102, 128, 126, 43), (120, 118, 129, 125), (11, 111, 129, 118), (37, 120, 125, 42), (37, 42, 111, 11), (114, 64, 130), (105, 67, 130), (76, 49, 130), (46, 70, 130), (70, 105, 130), (67, 114, 130), (64, 61, 130), (61, 58, 130), (58, 55, 130), (55, 5, 130), (52, 76, 130), (49, 46, 130), (5, 52, 130)])
_uv = me_cylinder.uv_layers.new(name='UVMap')
_uv.uv.foreach_set('vector', [0.2758, 0.8805, 0.2758, 0.9286, 0.225, 0.9286, 0.225, 0.8805, 0.09817, 0.8805, 0.09817, 0.9286, 0.0728, 0.9286, 0.0728, 0.8805, 0.0728, 0.8805, 0.0728, 0.9286, 0.02207, 0.9286, 0.02207, 0.8805, 0.4787, 0.8805, 0.4787, 0.9286, 0.428, 0.9286, 0.428, 0.8805, 0.428, 0.8805, 0.428, 0.9286, 0.3772, 0.9286, 0.3772, 0.8805, 0.3519, 0.8805, 0.3519, 0.9286, 0.3265, 0.9286, 0.3265, 0.8805, 0.3011, 0.8805, 0.3011, 0.9286, 0.2758, 0.9286, 0.2758, 0.8805, 0.1489, 0.8805, 0.1489, 0.9286, 0.1235, 0.9286, 0.1235, 0.8805, 0.07254, 0.9443, 0.09785, 0.9443, 0.09748, 0.9544, 0.07224, 0.9544, 0.225, 0.04556, 0.6309, 0.04556, 0.6055, 0.04556, 0.5802, 0.04556, 0.5548, 0.04556, 0.5294, 0.04556, 0.4787, 0.04556, 0.428, 0.04556, 0.3772, 0.04556, 0.3519, 0.04556, 0.3265, 0.04556, 0.3011, 0.04556, 0.2758, 0.04556, 0.3011, 0.3059, 0.3011, 0.5027, 0.2758, 0.5027, 0.2758, 0.3059, 0.2758, 0.3059, 0.2758, 0.5027, 0.225, 0.5027, 0.225, 0.3059, 0.3559, 0.3795, 0.3519, 0.5027, 0.3265, 0.5027, 0.3249, 0.3795, 0.428, 0.3059, 0.428, 0.5027, 0.3772, 0.5027, 0.3772, 0.3059, 0.4787, 0.3059, 0.4787, 0.5027, 0.428, 0.5027, 0.428, 0.3059, 0.0728, 0.3059, 0.0728, 0.5027, 0.02207, 0.5027, 0.02207, 0.3059, 0.09408, 0.3795, 0.09817, 0.5027, 0.0728, 0.5027, 0.0728, 0.3059, 0.1489, 0.3059, 0.1489, 0.5027, 0.1235, 0.5027, 0.1251, 0.3795, 0.225, 0.3059, 0.225, 0.5027, 0.1743, 0.5027, 0.1743, 0.3059, 0.3011, 0.8383, 0.3011, 0.8805, 0.2758, 0.8805, 0.2758, 0.8383, 0.2758, 0.8383, 0.2758, 0.8805, 0.225, 0.8805, 0.225, 0.8383, 0.3567, 0.8383, 0.3519, 0.8805, 0.3265, 0.8805, 0.3222, 0.8383, 0.428, 0.8383, 0.428, 0.8805, 0.3772, 0.8805, 0.3772, 0.8383, 0.4787, 0.8383, 0.4787, 0.8805, 0.428, 0.8805, 0.428, 0.8383, 0.0728, 0.8383, 0.0728, 0.8805, 0.02207, 0.8805, 0.02207, 0.8383, 0.09329, 0.8383, 0.09817, 0.8805, 0.0728, 0.8805, 0.0728, 0.8383, 0.1489, 0.8383, 0.1489, 0.8805, 0.1235, 0.8805, 0.1278, 0.8383, 0.225, 0.8383, 0.225, 0.8805, 0.1743, 0.8805, 0.1743, 0.8383, 0.225, 0.04556, 0.225, 0.1672, 0.1743, 0.1672, 0.1743, 0.04556, 0.1489, 0.04556, 0.1489, 0.1672, 0.1251, 0.1672, 0.1235, 0.04556, 0.09817, 0.04556, 0.09405, 0.1672, 0.0728, 0.1672, 0.0728, 0.04556, 0.0728, 0.04556, 0.0728, 0.1672, 0.02207, 0.1672, 0.02207, 0.04556, 0.4787, 0.04556, 0.4787, 0.1672, 0.428, 0.1672, 0.428, 0.04556, 0.428, 0.04556, 0.428, 0.1672, 0.3772, 0.1672, 0.3772, 0.04556, 0.3519, 0.04556, 0.356, 0.1672, 0.3249, 0.1672, 0.3265, 0.04556, 0.2758, 0.04556, 0.2758, 0.1672, 0.225, 0.1672, 0.225, 0.04556, 0.3011, 0.04556, 0.3011, 0.1672, 0.2758, 0.1672, 0.2758, 0.04556, 0.1743, 0.9286, 0.225, 0.9286, 0.225, 0.9443, 0.1741, 0.9443, 0.1741, 0.9443, 0.225, 0.9443, 0.225, 0.9544, 0.1739, 0.9544, 0.1489, 0.9286, 0.1743, 0.9286, 0.1741, 0.9443, 0.1486, 0.9443, 0.1486, 0.9443, 0.1741, 0.9443, 0.1739, 0.9544, 0.1483, 0.9544, 0.09817, 0.9286, 0.1235, 0.9286, 0.1232, 0.9443, 0.09785, 0.9443, 0.09785, 0.9443, 0.1232, 0.9443, 0.1229, 0.9544, 0.09748, 0.9544, 0.02207, 0.9286, 0.0728, 0.9286, 0.07254, 0.9443, 0.02196, 0.9443, 0.02196, 0.9443, 0.07254, 0.9443, 0.07224, 0.9544, 0.02185, 0.9529, 0.428, 0.9286, 0.4787, 0.9286, 0.4786, 0.9443, 0.4281, 0.9443, 0.4281, 0.9443, 0.4786, 0.9443, 0.4785, 0.9529, 0.4282, 0.9544, 0.3772, 0.9286, 0.428, 0.9286, 0.4281, 0.9443, 0.3775, 0.9443, 0.3775, 0.9443, 0.4281, 0.9443, 0.4282, 0.9544, 0.3778, 0.9544, 0.3519, 0.9286, 0.3772, 0.9286, 0.3775, 0.9443, 0.3522, 0.9443, 0.3522, 0.9443, 0.3775, 0.9443, 0.3778, 0.9544, 0.3525, 0.9544, 0.3011, 0.9286, 0.3265, 0.9286, 0.3268, 0.9443, 0.3014, 0.9443, 0.3014, 0.9443, 0.3268, 0.9443, 0.3271, 0.9544, 0.3017, 0.9544, 0.225, 0.9286, 0.2758, 0.9286, 0.276, 0.9443, 0.225, 0.9443, 0.225, 0.9443, 0.276, 0.9443, 0.2762, 0.9544, 0.225, 0.9544, 0.225, 0.8805, 0.225, 0.9286, 0.1743, 0.9286, 0.1743, 0.8805, 0.0728, 0.9286, 0.09817, 0.9286, 0.09785, 0.9443, 0.07254, 0.9443, 0.1235, 0.04556, 0.1251, 0.1672, 0.09405, 0.1672, 0.09817, 0.04556, 0.1278, 0.8383, 0.1235, 0.8805, 0.09817, 0.8805, 0.09329, 0.8383, 0.1251, 0.3795, 0.1235, 0.5027, 0.09817, 0.5027, 0.09408, 0.3795, 0.1235, 0.8805, 0.1235, 0.9286, 0.09817, 0.9286, 0.09817, 0.8805, 0.1232, 0.9443, 0.1486, 0.9443, 0.1483, 0.9544, 0.1229, 0.9544, 0.1235, 0.9286, 0.1489, 0.9286, 0.1486, 0.9443, 0.1232, 0.9443, 0.1743, 0.04556, 0.1743, 0.1672, 0.1489, 0.1672, 0.1489, 0.04556, 0.1743, 0.8383, 0.1743, 0.8805, 0.1489, 0.8805, 0.1489, 0.8383, 0.1743, 0.3059, 0.1743, 0.5027, 0.1489, 0.5027, 0.1489, 0.3059, 0.1743, 0.8805, 0.1743, 0.9286, 0.1489, 0.9286, 0.1489, 0.8805, 0.1743, 0.6237, 0.1743, 0.8383, 0.1489, 0.8383, 0.1489, 0.6237, 0.1278, 0.8383, 0.3222, 0.8383, 0.3222, 0.6237, 0.1278, 0.6237, 0.225, 0.6237, 0.225, 0.8383, 0.1743, 0.8383, 0.1743, 0.6237, 0.3265, 0.5027, 0.3222, 0.6237, 0.3011, 0.6237, 0.3011, 0.5027, 0.09332, 0.6237, 0.09329, 0.8383, 0.0728, 0.8383, 0.0728, 0.6237, 0.0728, 0.6237, 0.0728, 0.8383, 0.02207, 0.8383, 0.02207, 0.6237, 0.4787, 0.6237, 0.4787, 0.8383, 0.428, 0.8383, 0.428, 0.6237, 0.428, 0.6237, 0.428, 0.8383, 0.3772, 0.8383, 0.3772, 0.6237, 0.5844, 0.8383, 0.5499, 0.8383, 0.3567, 0.8383, 0.3222, 0.8383, 0.2758, 0.6237, 0.2758, 0.8383, 0.225, 0.8383, 0.225, 0.6237, 0.3011, 0.6237, 0.3011, 0.8383, 0.2758, 0.8383, 0.2758, 0.6237, 0.3011, 0.5027, 0.3011, 0.6237, 0.2758, 0.6237, 0.2758, 0.5027, 0.2758, 0.5027, 0.2758, 0.6237, 0.225, 0.6237, 0.225, 0.5027, 0.3519, 0.5027, 0.3567, 0.6237, 0.3222, 0.6237, 0.3265, 0.5027, 0.428, 0.5027, 0.428, 0.6237, 0.3772, 0.6237, 0.3772, 0.5027, 0.4787, 0.5027, 0.4787, 0.6237, 0.428, 0.6237, 0.428, 0.5027, 0.0728, 0.5027, 0.0728, 0.6237, 0.02207, 0.6237, 0.02207, 0.5027, 0.09817, 0.5027, 0.09332, 0.6237, 0.0728, 0.6237, 0.0728, 0.5027, 0.1489, 0.5027, 0.1489, 0.6237, 0.1278, 0.6237, 0.1235, 0.5027, 0.225, 0.5027, 0.225, 0.6237, 0.1743, 0.6237, 0.1743, 0.5027, 0.1235, 0.5027, 0.1278, 0.6237, 0.09332, 0.6237, 0.09817, 0.5027, 0.1743, 0.5027, 0.1743, 0.6237, 0.1489, 0.6237, 0.1489, 0.5027, 0.276, 0.9443, 0.3014, 0.9443, 0.3017, 0.9544, 0.2762, 0.9544, 0.2758, 0.9286, 0.3011, 0.9286, 0.3014, 0.9443, 0.276, 0.9443, 0.3265, 0.04556, 0.3249, 0.1672, 0.3011, 0.1672, 0.3011, 0.04556, 0.3222, 0.8383, 0.3265, 0.8805, 0.3011, 0.8805, 0.3011, 0.8383, 0.3249, 0.3795, 0.3265, 0.5027, 0.3011, 0.5027, 0.3011, 0.3059, 0.3265, 0.8805, 0.3265, 0.9286, 0.3011, 0.9286, 0.3011, 0.8805, 0.3772, 0.5027, 0.3772, 0.6237, 0.3567, 0.6237, 0.3519, 0.5027, 0.3772, 0.6237, 0.3772, 0.8383, 0.3567, 0.8383, 0.3567, 0.6237, 0.3268, 0.9443, 0.3522, 0.9443, 0.3525, 0.9544, 0.3271, 0.9544, 0.3265, 0.9286, 0.3519, 0.9286, 0.3522, 0.9443, 0.3268, 0.9443, 0.3772, 0.04556, 0.3772, 0.1672, 0.356, 0.1672, 0.3519, 0.04556, 0.3772, 0.8383, 0.3772, 0.8805, 0.3519, 0.8805, 0.3567, 0.8383, 0.3772, 0.3059, 0.3772, 0.5027, 0.3519, 0.5027, 0.3559, 0.3795, 0.3772, 0.8805, 0.3772, 0.9286, 0.3519, 0.9286, 0.3519, 0.8805, 0.55, 0.6237, 0.3567, 0.6237, 0.3567, 0.8383, 0.5499, 0.8383, 0.1278, 0.8383, 0.1278, 0.6237, 0.1489, 0.6237, 0.1489, 0.8383, 0.3567, 0.6237, 0.55, 0.6237, 0.5844, 0.6237, 0.3222, 0.6237, 0.3011, 0.8383, 0.3011, 0.6237, 0.3222, 0.6237, 0.3222, 0.8383, 0.3772, 0.1672, 0.3772, 0.3059, 0.3559, 0.3795, 0.356, 0.1672, 0.3249, 0.1672, 0.3249, 0.3795, 0.3011, 0.3059, 0.3011, 0.1672, 0.1743, 0.1672, 0.1743, 0.3059, 0.1489, 0.3059, 0.1489, 0.1672, 0.225, 0.1672, 0.225, 0.3059, 0.1743, 0.3059, 0.1743, 0.1672, 0.1489, 0.1672, 0.1489, 0.3059, 0.1251, 0.3795, 0.1251, 0.1672, 0.09405, 0.1672, 0.09408, 0.3795, 0.0728, 0.3059, 0.0728, 0.1672, 0.0728, 0.1672, 0.0728, 0.3059, 0.02207, 0.3059, 0.02207, 0.1672, 0.4787, 0.1672, 0.4787, 0.3059, 0.428, 0.3059, 0.428, 0.1672, 0.428, 0.1672, 0.428, 0.3059, 0.3772, 0.3059, 0.3772, 0.1672, 0.2758, 0.1672, 0.2758, 0.3059, 0.225, 0.3059, 0.225, 0.1672, 0.3011, 0.1672, 0.3011, 0.3059, 0.2758, 0.3059, 0.2758, 0.1672, 0.5817, 0.3795, 0.5507, 0.3795, 0.3559, 0.3795, 0.3249, 0.3795, 0.5507, 0.1672, 0.356, 0.1672, 0.3559, 0.3795, 0.5507, 0.3795, 0.1251, 0.1672, 0.1251, 0.3795, 0.3249, 0.3795, 0.3249, 0.1672, 0.5817, 0.1672, 0.3249, 0.1672, 0.356, 0.1672, 0.5507, 0.1672, 0.3525, 0.9544, 0.3778, 0.9544, 0.2236, 0.9543, 0.3017, 0.9544, 0.3271, 0.9544, 0.2236, 0.9543, 0.1483, 0.9544, 0.1739, 0.9544, 0.2236, 0.9543, 0.225, 0.9544, 0.2762, 0.9544, 0.2236, 0.9543, 0.2762, 0.9544, 0.3017, 0.9544, 0.2236, 0.9543, 0.3271, 0.9544, 0.3525, 0.9544, 0.2236, 0.9543, 0.3778, 0.9544, 0.4282, 0.9544, 0.2236, 0.9543, 0.4282, 0.9544, 0.4785, 0.9529, 0.2236, 0.9543, 0.02185, 0.9529, 0.07224, 0.9544, 0.2236, 0.9543, 0.07224, 0.9544, 0.09748, 0.9544, 0.2236, 0.9543, 0.1229, 0.9544, 0.1483, 0.9544, 0.2236, 0.9543, 0.1739, 0.9544, 0.225, 0.9544, 0.2236, 0.9543, 0.09748, 0.9544, 0.1229, 0.9544, 0.2236, 0.9543])
me_cylinder.materials.append(mat_material)
me_cylinder.use_remesh_preserve_volume = False
me_cylinder.use_remesh_preserve_attributes = False
me_cylinder.use_mirror_vertex_groups = False
me_cylinder.update()

# ---- objects
ob_lamp_001 = bpy.data.objects.new('Lamp.001', light_lamp_001)
ob_post_001 = bpy.data.objects.new('Post.001', me_cylinder_001)
ob_fencebottom = bpy.data.objects.new('FenceBottom', me_cube_000)
ob_fencetop = bpy.data.objects.new('FenceTop', me_cube_001)
ob_post = bpy.data.objects.new('Post', me_cylinder)
ob_lamp = bpy.data.objects.new('Lamp', light_lamp)
ob_camera = bpy.data.objects.new('Camera', cam_camera)

# ---- transforms, parenting, visibility, modifiers, constraints
ob_lamp_001.location = (-5.862, 1.005, 5.904)
ob_lamp_001.rotation_euler = (0.6503, 0.05522, -1.275)
ob_lamp_001.lock_rotations_4d = False
ob_lamp_001.empty_display_type = 'ARROWS'
ob_lamp_001.color = (0.0, 0.0, 0.0, 0.0)
ob_lamp_001.lineart.crease_threshold = 0.0
ob_post_001.location = (0.0, 0.0, 0.0)
ob_post_001.hide_viewport = True
ob_post_001.lineart.crease_threshold = 0.0
ob_fencebottom.location = (0.0, 0.0, 0.0)
ob_fencebottom.scale = (1.337, 1.0, 1.0)
ob_fencebottom.lineart.crease_threshold = 0.0
ob_fencetop.location = (0.0, 0.0, 0.0)
ob_fencetop.scale = (1.337, 1.0, 1.0)
ob_fencetop.lineart.crease_threshold = 0.0
ob_post.location = (0.0, 0.0, 0.0)
ob_post.lineart.crease_threshold = 0.0
ob_lamp.location = (4.076, 1.005, 5.904)
ob_lamp.rotation_euler = (0.6503, 0.05522, 1.866)
ob_lamp.lock_rotations_4d = False
ob_lamp.empty_display_type = 'ARROWS'
ob_lamp.color = (0.0, 0.0, 0.0, 0.0)
ob_lamp.lineart.crease_threshold = 0.0
ob_camera.location = (7.481, -6.508, 5.344)
ob_camera.rotation_euler = (1.109, 0.01082, 0.8149)
ob_camera.lock_rotations_4d = False
ob_camera.empty_display_type = 'ARROWS'
ob_camera.color = (0.0, 0.0, 0.0, 0.0)
ob_camera.display_type = 'WIRE'
ob_camera.lineart.crease_threshold = 0.0

# ---- collection membership
col_collection_1.objects.link(ob_lamp_001)
col_collection_1.objects.link(ob_post_001)
col_collection_1.objects.link(ob_fencebottom)
col_collection_1.objects.link(ob_fencetop)
col_collection_1.objects.link(ob_post)
col_collection_1.objects.link(ob_lamp)
col_collection_1.objects.link(ob_camera)

# ---- scene / render settings (as saved in the file)
scene.camera = ob_camera
scene.frame_start = 1; scene.frame_end = 250; scene.frame_set(0)
scene.render.engine = 'BLENDER_EEVEE_NEXT'
scene.render.resolution_percentage = 50
scene.render.dither_intensity = 0.0
scene.cycles.use_denoising = False
scene.cycles.samples = 10
scene.cycles.sampling_pattern = 'TABULATED_SOBOL'
scene.cycles.light_sampling_threshold = 0.0
scene.cycles.use_adaptive_sampling = False
scene.cycles.use_light_tree = False
scene.cycles.blur_glossy = 0.0
scene.cycles.pixel_filter_type = 'GAUSSIAN'
scene.cycles.sample_clamp_indirect = 0.0
scene.view_settings.view_transform = 'Standard'
bpy.context.view_layer.update()
